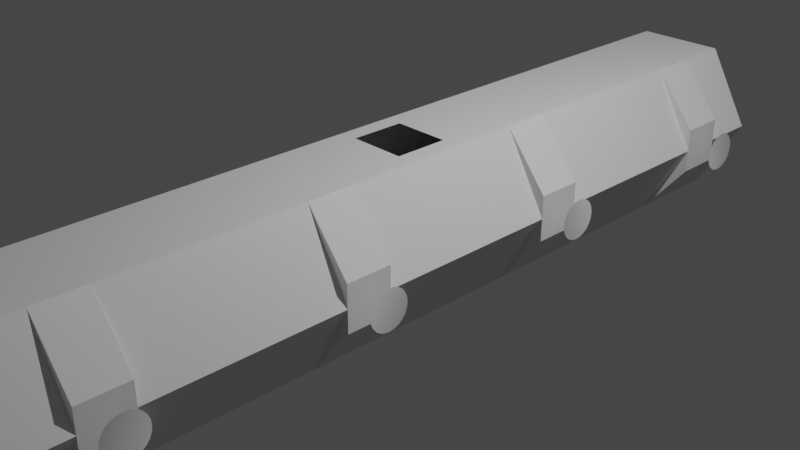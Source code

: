 # Source: KD-OrbitalHangar-IVA.blend  (saved by Blender 3.1.7; exported with 4.5.12 LTS)
import bpy
from mathutils import Matrix  # noqa: F401  (used for matrix-valued properties, if any)

bpy.ops.wm.read_factory_settings(use_empty=True)
scene = bpy.context.scene
scene.name = 'Scene'

# ---- collections
col_collection = bpy.data.collections.new('Collection'); scene.collection.children.link(col_collection)

# ---- materials (node trees are filled in below, after node groups)
mat_material_001 = bpy.data.materials.new('Material.001')
mat_material_001.use_transparent_shadow = False

# ---- material node trees
mat_material_001.use_nodes = True; mat_material_001.node_tree.nodes.clear()
_N = mat_material_001.node_tree.nodes; _L = mat_material_001.node_tree.links
n0 = _N.new('ShaderNodeBsdfPrincipled'); n0.name = 'Principled BSDF'; n0.location = (10, 300)
n0.distribution = 'GGX'
n0.subsurface_method = 'RANDOM_WALK_SKIN'
n0.inputs[3].default_value = 1.45
n0.inputs[27].default_value = (0.0, 0.0, 0.0, 1.0)
n0.inputs[28].default_value = 1.0
n1 = _N.new('ShaderNodeOutputMaterial'); n1.name = 'Material Output'; n1.location = (300, 300)
_L.new(n0.outputs[0], n1.inputs[0])
n1.is_active_output = True

# ---- world
world_world = bpy.data.worlds.new('World'); scene.world = world_world
world_world.use_nodes = True; world_world.node_tree.nodes.clear()
_N = world_world.node_tree.nodes; _L = world_world.node_tree.links
n0 = _N.new('ShaderNodeOutputWorld'); n0.name = 'World Output'; n0.location = (300, 300)
n1 = _N.new('ShaderNodeBackground'); n1.name = 'Background'; n1.location = (10, 300)
n1.inputs[0].default_value = (0.05088, 0.05088, 0.05088, 1.0)
_L.new(n1.outputs[0], n0.inputs[0])
n0.is_active_output = True
world_world.color = (0.05088, 0.05088, 0.05088)
world_world.use_sun_shadow = False
world_world.sun_shadow_jitter_overblur = 0.0

# ---- cameras
cam_camera = bpy.data.cameras.new('Camera')
cam_camera.clip_end = 100.0
cam_camera.ortho_scale = 7.314

# ---- lights
light_light = bpy.data.lights.new('Light', 'POINT')
light_light.transmission_factor = 0.0
light_light.energy = 1000.0
light_light.shadow_soft_size = 0.1
light_light.shadow_maximum_resolution = 0.006
light_light.use_absolute_resolution = True

# ---- meshes
me_model_001 = bpy.data.meshes.new('Model.001')
me_model_001.from_pydata([(1.0, -0.2546, -1.555), (1.0, -0.2546, -1.045), (-1.0, -0.2546, -1.045), (-0.5, -0.866, -1.555), (-1.0, 0.2546, -1.555), (-1.0, -1e-06, -1.045), (-0.5, 0.866, -1.045), (-1.0, 0.2546, -1.045), (1.0, 0.2546, -1.555), (1.0, 1e-06, -1.045), (0.5, -0.866, -1.045), (-1.0, -0.2546, -1.555), (-0.5, -0.866, -1.045), (1.0, 0.2546, -1.045), (0.5, 0.866, -1.045), (-0.5, 0.866, -3.645), (1.0, 0.2546, -3.645), (1.0, 0.2546, -4.155), (0.2412, -0.4177, -4.8), (0.4824, 1.641e-06, -4.8), (1.0, 1e-06, -4.155), (0.5, -0.866, -4.155), (1.0, -0.2546, -4.155), (0.2412, 0.4177, -4.8), (0.5, 0.866, -4.155), (-1.0, 0.0, -4.155), (-0.2412, 0.4177, -4.8), (-0.2412, -0.4177, -4.8), (-0.4824, -8.906e-07, -4.8), (-0.5, 0.866, -1.555), (1.0, 1e-06, -1.555), (0.5, 0.866, -3.645), (0.5, -0.866, -1.555), (1.0, -0.2546, -3.645), (0.5, -0.866, -3.645), (1.0, 1e-06, -3.645), (-0.5, -0.866, -4.155), (-0.5, -0.866, -3.645), (-1.0, -1e-06, -1.555), (-1.0, -1e-06, -3.645), (-1.0, -0.2546, -3.645), (-1.0, -0.2546, -4.155), (-1.0, 0.2546, -4.155), (-1.0, 0.2546, -3.645), (-0.5, 0.866, -4.155), (1.0, -0.2546, 1.555), (-1.0, -0.2546, 1.045), (-1.0, -1e-06, 1.045), (-1.0, 0.2546, 1.045), (1.0, 1e-06, 1.555), (1.0, 0.2546, 1.555), (0.5, -0.866, 1.555), (1.0, -0.2546, 1.045), (-0.5, 0.866, 1.555), (-1.0, 0.2546, 1.555), (-1.0, -0.2546, 1.555), (-0.5, -0.866, 1.555), (1.0, 0.2546, 1.045), (-0.2412, 0.4177, 4.8), (-0.5, 0.866, 3.645), (1.0, 0.2546, 4.155), (0.5, 0.866, 4.155), (1.0, 1e-06, 4.155), (0.2412, -0.4177, 4.8), (0.4824, 1.641e-06, 4.8), (1.0, -0.2546, 4.155), (0.2412, 0.4177, 4.8), (0.5, -0.866, 4.155), (-1.0, 0.0, 4.155), (-0.2412, -0.4177, 4.8), (-0.4824, -8.906e-07, 4.8), (0.5, 0.866, 3.645), (0.5, 0.866, 1.045), (-0.5, 0.866, 1.045), (0.5, 0.866, 1.555), (1.0, 1e-06, 3.645), (1.0, -0.2546, 3.645), (0.5, -0.866, 3.645), (1.0, 0.2546, 3.645), (-1.0, -0.2546, 4.155), (-1.0, -0.2546, 3.645), (-0.5, -0.866, 4.155), (-1.0, -1e-06, 1.555), (-0.5, -0.866, 3.645), (-1.0, 0.2546, 4.155), (-1.0, -1e-06, 3.645), (-1.0, 0.2546, 3.645), (-0.5, 0.866, 4.155), (1.0, 1e-06, 1.045), (0.5, -0.866, 1.045), (-0.5, -0.866, 1.045), (0.5, 0.866, -1.555), (-1.0, 0.0, -4.8), (-0.5, -0.866, -4.8), (0.5, -0.866, -4.8), (1.0, 1e-06, -4.8), (1.0, 1e-06, 4.8), (0.5, -0.866, 4.8), (-0.5, -0.866, 4.8), (-1.0, 0.0, 4.8), (-0.5, 0.866, -4.8), (-0.5, 0.866, 4.8), (0.5, 0.866, 4.8), (0.5, 0.866, -4.8), (0.5, -0.866, 0.1523), (0.5, -0.866, -0.1523), (-0.5, -0.866, -0.1523), (-0.5, -0.866, 0.1523), (0.3117, 0.866, -0.2982), (-0.3117, 0.866, -0.2982), (0.3117, 0.866, 0.2982), (-0.3117, 0.866, 0.2982), (-0.2223, -0.866, -0.4244), (0.2223, -0.866, -0.4244), (-0.2223, -0.866, 0.4244), (0.2223, -0.866, 0.4244)], [], [(72, 14, 9, 88), (38, 3, 37, 39), (1, 0, 32, 10), (16, 31, 24, 17), (72, 57, 50, 74), (21, 34, 33, 22), (96, 62, 67, 97), (51, 45, 52, 89), (81, 83, 80, 79), (86, 85, 59), (81, 79, 68), (68, 84, 87), (75, 77, 76), (44, 15, 43, 42), (83, 85, 80), (75, 78, 71), (82, 53, 59, 85), (90, 107, 106, 12, 5, 47), (100, 44, 25, 92), (86, 59, 87, 84), (4, 38, 29), (39, 37, 40), (8, 13, 14, 91), (41, 36, 25), (42, 25, 44), (56, 55, 82), (95, 20, 24, 103), (16, 35, 31), (74, 50, 49), (3, 11, 2, 12), (29, 38, 39, 15), (61, 60, 62), (51, 49, 45), (89, 52, 88), (6, 7, 4, 29), (73, 48, 47), (61, 62, 96, 102), (76, 77, 67, 65), (30, 32, 0), (39, 43, 15), (5, 12, 2), (54, 48, 73, 53), (1, 10, 9), (11, 3, 38), (82, 54, 53), (6, 73, 47, 5), (34, 35, 33), (72, 88, 57), (40, 37, 36, 41), (51, 77, 75, 49), (7, 6, 5), (56, 82, 85, 83), (46, 55, 56, 90), (21, 20, 95, 94), (74, 49, 75, 71), (62, 65, 67), (30, 91, 31, 35), (90, 47, 46), (92, 25, 36, 93), (22, 20, 21), (81, 68, 99, 98), (68, 87, 101, 99), (8, 91, 30), (9, 14, 13), (61, 71, 78, 60), (34, 32, 30, 35), (17, 24, 20), (10, 105, 104, 89, 88, 9), (73, 111, 110, 72, 74, 71, 102, 101, 59, 53), (104, 115, 114, 107, 90, 56, 83, 81, 98, 97, 67, 77, 51, 89), (65, 62, 60, 78, 75, 76), (49, 50, 57, 88, 52, 45), (0, 1, 9, 13, 8, 30), (17, 20, 22, 33, 35, 16), (79, 80, 85, 86, 84, 68), (47, 48, 54, 82, 55, 46), (7, 5, 2, 11, 38, 4), (42, 43, 39, 40, 41, 25), (27, 28, 92, 93), (19, 18, 94, 95), (63, 64, 96, 97), (70, 69, 98, 99), (69, 63, 97, 98), (18, 27, 93, 94), (28, 26, 100, 92), (66, 58, 101, 102), (58, 70, 99, 101), (23, 19, 95, 103), (64, 66, 102, 96), (26, 23, 103, 100), (93, 36, 37, 3, 12, 106, 112, 113, 105, 10, 32, 34, 21, 94), (15, 100, 103, 31, 91, 14, 108, 109, 6, 29), (108, 14, 72, 110), (6, 109, 111, 73)])
_uv = me_model_001.uv_layers.new(name='UVMap')
_uv.uv.foreach_set('vector', [0.8285, 0.2437, 0.4952, 0.2437, 0.4952, 0.004621, 0.9951, 0.00462, 0.4952, 0.2437, 0.4952, 0.004621, 0.9951, 0.00462, 0.9951, 0.2437, 0.1344, 0.2047, 0.005505, 0.2047, 0.005505, 0.004686, 0.1344, 0.004686, 0.1344, 0.004686, 0.1344, 0.2047, 0.005505, 0.2047, 0.005506, 0.004686, 0.1344, 0.2047, 0.1344, 0.004686, 0.005505, 0.004686, 0.005505, 0.2047, 0.005505, 0.004686, 0.1344, 0.004686, 0.1344, 0.2047, 0.005505, 0.2047, 0.3338, 0.2437, 0.4881, 0.2437, 0.4881, 0.00462, 0.3338, 0.00462, 0.005505, 0.004686, 0.005505, 0.2047, 0.1344, 0.2047, 0.1344, 0.004686, 0.1344, 0.004681, 0.005506, 0.004681, 0.005506, 0.2046, 0.1344, 0.2046, 0.4425, 0.5976, 0.473, 0.5448, 0.473, 0.784, 0.473, 0.784, 0.4425, 0.5976, 0.473, 0.5448, 0.473, 0.5448, 0.4425, 0.5976, 0.473, 0.784, 0.473, 0.5448, 0.473, 0.784, 0.4425, 0.5976, 0.1344, 0.2046, 0.005505, 0.2047, 0.005506, 0.004686, 0.1344, 0.004686, 0.473, 0.784, 0.473, 0.5448, 0.4425, 0.5976, 0.473, 0.5448, 0.4425, 0.5976, 0.473, 0.784, 0.9951, 0.004621, 0.9951, 0.2437, 0.4952, 0.2437, 0.4952, 0.004621, 0.4952, 0.00462, 0.6618, 0.00462, 0.8285, 0.004619, 0.9951, 0.004619, 0.9951, 0.2437, 0.4952, 0.2437, 0.4881, 0.2437, 0.3338, 0.2437, 0.3338, 0.004619, 0.4881, 0.004619, 0.005506, 0.004686, 0.005505, 0.2047, 0.1344, 0.2046, 0.1344, 0.004686, 0.4425, 0.5976, 0.473, 0.5448, 0.473, 0.784, 0.473, 0.5448, 0.473, 0.784, 0.4425, 0.5976, 0.005505, 0.004686, 0.1344, 0.004686, 0.1344, 0.2047, 0.005505, 0.2047, 0.4425, 0.5976, 0.473, 0.784, 0.473, 0.5448, 0.4425, 0.5976, 0.473, 0.5448, 0.473, 0.784, 0.473, 0.784, 0.4425, 0.5976, 0.473, 0.5448, 0.3338, 0.00462, 0.4881, 0.00462, 0.4881, 0.2437, 0.3338, 0.2437, 0.4425, 0.5976, 0.473, 0.5448, 0.473, 0.784, 0.473, 0.784, 0.4425, 0.5976, 0.473, 0.5448, 0.1344, 0.004686, 0.1344, 0.2047, 0.005505, 0.2047, 0.005505, 0.004686, 0.4952, 0.2437, 0.4952, 0.004621, 0.9951, 0.004621, 0.9951, 0.2437, 0.473, 0.784, 0.4425, 0.5976, 0.473, 0.5448, 0.473, 0.784, 0.473, 0.5448, 0.4425, 0.5976, 0.473, 0.784, 0.4425, 0.5976, 0.473, 0.5448, 0.005505, 0.2047, 0.005505, 0.004686, 0.1344, 0.004686, 0.1344, 0.2047, 0.473, 0.784, 0.4425, 0.5976, 0.473, 0.5448, 0.4881, 0.2437, 0.4881, 0.00462, 0.3338, 0.00462, 0.3338, 0.2437, 0.1344, 0.2047, 0.1344, 0.004686, 0.005505, 0.004686, 0.005505, 0.2047, 0.473, 0.5448, 0.473, 0.784, 0.4425, 0.5976, 0.473, 0.5448, 0.4425, 0.5976, 0.473, 0.784, 0.473, 0.5448, 0.473, 0.784, 0.4425, 0.5976, 0.1344, 0.004686, 0.005505, 0.004686, 0.005505, 0.2047, 0.1344, 0.2047, 0.4425, 0.5976, 0.473, 0.784, 0.473, 0.5448, 0.4425, 0.5976, 0.473, 0.784, 0.473, 0.5448, 0.473, 0.5448, 0.4425, 0.5976, 0.473, 0.784, 0.8285, 0.2437, 0.4952, 0.2437, 0.4952, 0.00462, 0.9951, 0.00462, 0.473, 0.784, 0.473, 0.5448, 0.4425, 0.5976, 0.473, 0.784, 0.473, 0.5448, 0.4425, 0.5976, 0.005506, 0.2046, 0.005506, 0.004681, 0.1344, 0.004681, 0.1344, 0.2046, 0.4952, 0.00462, 0.9951, 0.004619, 0.9951, 0.2437, 0.4952, 0.2437, 0.4425, 0.5976, 0.473, 0.784, 0.473, 0.5448, 0.9951, 0.004621, 0.9951, 0.2437, 0.4952, 0.2437, 0.4952, 0.00462, 0.005505, 0.2047, 0.1344, 0.2047, 0.1344, 0.004686, 0.005505, 0.004686, 0.4881, 0.00462, 0.4881, 0.2437, 0.3338, 0.2437, 0.3338, 0.00462, 0.4952, 0.2437, 0.4952, 0.00462, 0.9951, 0.00462, 0.9951, 0.2437, 0.473, 0.5448, 0.4425, 0.5976, 0.473, 0.784, 0.9951, 0.00462, 0.9951, 0.2437, 0.4952, 0.2437, 0.4952, 0.00462, 0.473, 0.784, 0.473, 0.5448, 0.4425, 0.5976, 0.4881, 0.2437, 0.3338, 0.2437, 0.3338, 0.004619, 0.4881, 0.004619, 0.4425, 0.5976, 0.473, 0.5448, 0.473, 0.784, 0.3338, 0.004619, 0.3338, 0.2437, 0.4881, 0.2437, 0.4881, 0.004619, 0.3338, 0.004619, 0.3338, 0.2437, 0.4881, 0.2437, 0.4881, 0.004619, 0.4425, 0.5976, 0.473, 0.784, 0.473, 0.5448, 0.473, 0.5448, 0.473, 0.784, 0.4425, 0.5976, 0.005505, 0.2047, 0.1344, 0.2047, 0.1344, 0.004686, 0.005506, 0.004686, 0.4952, 0.004619, 0.9951, 0.00462, 0.9951, 0.2437, 0.4952, 0.2437, 0.4425, 0.5976, 0.473, 0.784, 0.473, 0.5448, 0.4952, 0.00462, 0.6618, 0.00462, 0.8285, 0.00462, 0.9951, 0.00462, 0.9951, 0.2437, 0.4952, 0.2437, 0.9016, 0.488, 0.9124, 0.4082, 0.9231, 0.3285, 0.9662, 0.2488, 0.9694, 0.2489, 0.719, 0.2489, 0.9951, 0.2489, 0.9951, 0.488, 0.4968, 0.488, 0.8444, 0.488, 0.7082, 0.004642, 0.5839, 0.004649, 0.4597, 0.004656, 0.3354, 0.004664, 0.005505, 0.004686, 0.9951, 0.004621, 0.005506, 0.004681, 0.3338, 0.004619, 0.4881, 0.004619, 0.3338, 0.00462, 0.005505, 0.004686, 0.9951, 0.004619, 0.005505, 0.004686, 0.9951, 0.00462, 0.005505, 0.2047, 0.473, 0.5448, 0.005506, 0.004686, 0.4425, 0.5976, 0.473, 0.5448, 0.1344, 0.2047, 0.473, 0.5448, 0.005505, 0.004686, 0.4425, 0.5976, 0.473, 0.5448, 0.1344, 0.2047, 0.4425, 0.5976, 0.4425, 0.5976, 0.4425, 0.5976, 0.473, 0.5448, 0.1344, 0.004686, 0.4425, 0.5976, 0.473, 0.5448, 0.005506, 0.004686, 0.473, 0.5448, 0.005505, 0.2047, 0.4425, 0.5976, 0.473, 0.5448, 0.1344, 0.004686, 0.4425, 0.5976, 0.4425, 0.5976, 0.473, 0.5448, 0.005506, 0.004686, 0.4425, 0.5976, 0.473, 0.5448, 0.473, 0.5448, 0.005505, 0.004686, 0.4425, 0.5976, 0.473, 0.5448, 0.1344, 0.2047, 0.4425, 0.5976, 0.005505, 0.004686, 0.473, 0.5448, 0.005505, 0.2047, 0.4425, 0.5976, 0.473, 0.5448, 0.1344, 0.004686, 0.4425, 0.5976, 0.4425, 0.5976, 0.473, 0.5448, 0.005506, 0.2046, 0.4425, 0.5976, 0.473, 0.5448, 0.4771, 0.03582, 0.5047, 0.06693, 0.4881, 0.004619, 0.4881, 0.004619, 0.4885, 0.06752, 0.4303, 0.0359, 0.3338, 0.00462, 0.3338, 0.00462, 0.4116, 0.0495, 0.4014, 0.08417, 0.3338, 0.00462, 0.3338, 0.00462, 0.5518, 0.1122, 0.4759, 0.05314, 0.4881, 0.004619, 0.4881, 0.004619, 0.4759, 0.05314, 0.4116, 0.0495, 0.3338, 0.00462, 0.4881, 0.004619, 0.4303, 0.0359, 0.4771, 0.03582, 0.4881, 0.004619, 0.3338, 0.00462, 0.5047, 0.06693, 0.563, 0.1518, 0.4881, 0.2437, 0.4881, 0.004619, 0.4774, 0.1965, 0.6546, 0.2546, 0.9951, 0.488, 0.3338, 0.2437, 0.6546, 0.2546, 0.5518, 0.1122, 0.4881, 0.004619, 0.9951, 0.488, 0.6635, 0.153, 0.4885, 0.06752, 0.3338, 0.00462, 0.9951, 0.2489, 0.4014, 0.08417, 0.4774, 0.1965, 0.3338, 0.2437, 0.3338, 0.00462, 0.563, 0.1518, 0.6635, 0.153, 0.9951, 0.2489, 0.4881, 0.2437, 0.4881, 0.004619, 0.1344, 0.004681, 0.9951, 0.00462, 0.1344, 0.004686, 0.9951, 0.004619, 0.6652, 0.004641, 0.5839, 0.004649, 0.5026, 0.004656, 0.4213, 0.004664, 0.1344, 0.004686, 0.9951, 0.00462, 0.1344, 0.004686, 0.4881, 0.00462, 0.3338, 0.00462, 0.719, 0.488, 0.9951, 0.488, 0.9951, 0.2489, 0.4969, 0.2489, 0.8444, 0.2488, 0.9016, 0.2488, 0.9124, 0.3285, 0.9231, 0.4082, 0.9662, 0.488, 0.9694, 0.488, 0.9124, 0.3285, 0.9016, 0.2488, 0.9339, 0.2488, 0.9231, 0.3285, 0.9339, 0.488, 0.9231, 0.4082, 0.9124, 0.4082, 0.9016, 0.488])
me_model_001.use_remesh_fix_poles = True
me_model_001.use_remesh_preserve_attributes = False
me_model_001.update()
me_model_001.normals_split_custom_set([tuple(v) for v in zip(*[iter([-0.866, -0.5, 0.0, -0.866, -0.5, 0.0, -0.866, -0.5, 0.0, -0.866, -0.5, 0.0, 0.866, 0.5, 8.196e-07, 0.866, 0.5, 8.196e-07, 0.866, 0.5, 8.196e-07, 0.866, 0.5, 8.196e-07, -0.7741, 0.633, 0.0, -0.7741, 0.633, 0.0, -0.7741, 0.633, 0.0, -0.7741, 0.633, 0.0, -0.7741, -0.633, 0.0, -0.7741, -0.633, 0.0, -0.7741, -0.633, 0.0, -0.7741, -0.633, 0.0, -0.7741, -0.633, 7.411e-07, -0.7741, -0.633, 7.411e-07, -0.7741, -0.633, 7.411e-07, -0.7741, -0.633, 7.411e-07, -0.7741, 0.633, -7.411e-07, -0.7741, 0.633, -7.411e-07, -0.7741, 0.633, -7.411e-07, -0.7741, 0.633, -7.411e-07, -0.866, 0.5, -1.302e-05, -0.866, 0.5, -1.302e-05, -0.866, 0.5, -1.302e-05, -0.866, 0.5, -1.302e-05, -0.7741, 0.633, 0.0, -0.7741, 0.633, 0.0, -0.7741, 0.633, 0.0, -0.7741, 0.633, 0.0, 0.7741, 0.633, -7.411e-07, 0.7741, 0.633, -7.411e-07, 0.7741, 0.633, -7.411e-07, 0.7741, 0.633, -7.411e-07, 3.746e-06, -3.746e-06, 1.0, 3.746e-06, -3.746e-06, 1.0, 3.746e-06, -3.746e-06, 1.0, 0.0, -6.074e-11, -1.0, 0.0, -6.074e-11, -1.0, 0.0, -6.074e-11, -1.0, 7.493e-06, 8.932e-11, -1.0, 7.493e-06, 8.932e-11, -1.0, 7.493e-06, 8.932e-11, -1.0, 0.0, 4.287e-11, 1.0, 0.0, 4.287e-11, 1.0, 0.0, 4.287e-11, 1.0, 0.7741, -0.633, 1.556e-05, 0.7741, -0.633, 1.556e-05, 0.7741, -0.633, 1.556e-05, 0.7741, -0.633, 1.556e-05, 1.218e-05, 3.746e-06, 1.0, 1.218e-05, 3.746e-06, 1.0, 1.218e-05, 3.746e-06, 1.0, -7.493e-06, -7.503e-11, 1.0, -7.493e-06, -7.503e-11, 1.0, -7.493e-06, -7.503e-11, 1.0, 0.866, -0.5, -8.267e-07, 0.866, -0.5, -8.267e-07, 0.866, -0.5, -8.267e-07, 0.866, -0.5, -8.267e-07, 0.866, 0.5, 0.0, 0.866, 0.5, 0.0, 0.866, 0.5, 0.0, 0.866, 0.5, 0.0, 0.866, 0.5, 0.0, 0.866, 0.5, 0.0, 0.866, -0.5, 6.464e-07, 0.866, -0.5, 6.464e-07, 0.866, -0.5, 6.464e-07, 0.866, -0.5, 6.464e-07, 0.7741, -0.633, -1.556e-05, 0.7741, -0.633, -1.556e-05, 0.7741, -0.633, -1.556e-05, 0.7741, -0.633, -1.556e-05, 3.746e-06, 1.608e-11, 1.0, 3.746e-06, 1.608e-11, 1.0, 3.746e-06, 1.608e-11, 1.0, 1.124e-05, 3.746e-06, -1.0, 1.124e-05, 3.746e-06, -1.0, 1.124e-05, 3.746e-06, -1.0, -0.7741, -0.633, -7.741e-07, -0.7741, -0.633, -7.741e-07, -0.7741, -0.633, -7.741e-07, -0.7741, -0.633, -7.741e-07, 0.0, -6.074e-11, 1.0, 0.0, -6.074e-11, 1.0, 0.0, -6.074e-11, 1.0, 7.493e-06, 8.932e-11, 1.0, 7.493e-06, 8.932e-11, 1.0, 7.493e-06, 8.932e-11, 1.0, 2.341e-06, -7.146e-12, -1.0, 2.341e-06, -7.146e-12, -1.0, 2.341e-06, -7.146e-12, -1.0, -0.866, -0.5, -6.9e-07, -0.866, -0.5, -6.9e-07, -0.866, -0.5, -6.9e-07, -0.866, -0.5, -6.9e-07, -7.493e-06, -7.503e-11, -1.0, -7.493e-06, -7.503e-11, -1.0, -7.493e-06, -7.503e-11, -1.0, -6.556e-06, -3.746e-06, -1.0, -6.556e-06, -3.746e-06, -1.0, -6.556e-06, -3.746e-06, -1.0, 0.7741, 0.633, 0.0, 0.7741, 0.633, 0.0, 0.7741, 0.633, 0.0, 0.7741, 0.633, 0.0, 0.866, -0.5, 8.267e-07, 0.866, -0.5, 8.267e-07, 0.866, -0.5, 8.267e-07, 0.866, -0.5, 8.267e-07, -1.499e-05, -7.493e-06, -1.0, -1.499e-05, -7.493e-06, -1.0, -1.499e-05, -7.493e-06, -1.0, -9.834e-06, 3.746e-06, -1.0, -9.834e-06, 3.746e-06, -1.0, -9.834e-06, 3.746e-06, -1.0, -3.746e-06, 1.608e-11, 1.0, -3.746e-06, 1.608e-11, 1.0, -3.746e-06, 1.608e-11, 1.0, 0.7741, -0.633, 7.411e-07, 0.7741, -0.633, 7.411e-07, 0.7741, -0.633, 7.411e-07, 0.7741, -0.633, 7.411e-07, 9.366e-06, -3.746e-06, 1.0, 9.366e-06, -3.746e-06, 1.0, 9.366e-06, -3.746e-06, 1.0, -0.866, -0.5, 6.926e-07, -0.866, -0.5, 6.926e-07, -0.866, -0.5, 6.926e-07, -0.866, -0.5, 6.926e-07, -0.7741, 0.633, 7.411e-07, -0.7741, 0.633, 7.411e-07, -0.7741, 0.633, 7.411e-07, -0.7741, 0.633, 7.411e-07, -9.366e-06, 3.746e-06, 1.0, -9.366e-06, 3.746e-06, 1.0, -9.366e-06, 3.746e-06, 1.0, 3.746e-06, -3.746e-06, -1.0, 3.746e-06, -3.746e-06, -1.0, 3.746e-06, -3.746e-06, -1.0, 9.366e-06, 3.746e-06, -1.0, 9.366e-06, 3.746e-06, -1.0, 9.366e-06, 3.746e-06, -1.0, 0.7741, -0.633, -7.741e-07, 0.7741, -0.633, -7.741e-07, 0.7741, -0.633, -7.741e-07, 0.7741, -0.633, -7.741e-07, -3.746e-06, 1.608e-11, -1.0, -3.746e-06, 1.608e-11, -1.0, -3.746e-06, 1.608e-11, -1.0, 1.873e-06, -7.146e-12, 1.0, 1.873e-06, -7.146e-12, 1.0, 1.873e-06, -7.146e-12, 1.0, 2.81e-06, 1.608e-11, -1.0, 2.81e-06, 1.608e-11, -1.0, 2.81e-06, 1.608e-11, -1.0, 0.866, -0.5, 0.0, 0.866, -0.5, 0.0, 0.866, -0.5, 0.0, 0.866, -0.5, 0.0, 9.366e-07, 4.287e-11, -1.0, 9.366e-07, 4.287e-11, -1.0, 9.366e-07, 4.287e-11, -1.0, -4.215e-06, -1.429e-11, 1.0, -4.215e-06, -1.429e-11, 1.0, -4.215e-06, -1.429e-11, 1.0, 0.7741, 0.633, 7.411e-07, 0.7741, 0.633, 7.411e-07, 0.7741, 0.633, 7.411e-07, 0.7741, 0.633, 7.411e-07, -0.866, 0.5, 8.267e-07, -0.866, 0.5, 8.267e-07, -0.866, 0.5, 8.267e-07, -0.866, 0.5, 8.267e-07, 9.366e-06, -3.746e-06, -1.0, 9.366e-06, -3.746e-06, -1.0, 9.366e-06, -3.746e-06, -1.0, 0.866, 0.5, -8.196e-07, 0.866, 0.5, -8.196e-07, 0.866, 0.5, -8.196e-07, 0.866, 0.5, -8.196e-07, 0.7741, 0.633, 0.0, 0.7741, 0.633, 0.0, 0.7741, 0.633, 0.0, 0.7741, 0.633, 0.0, -0.866, 0.5, 1.302e-05, -0.866, 0.5, 1.302e-05, -0.866, 0.5, 1.302e-05, -0.866, 0.5, 1.302e-05, -0.866, -0.5, -2.281e-06, -0.866, -0.5, -2.281e-06, -0.866, -0.5, -2.281e-06, -0.866, -0.5, -2.281e-06, -1.873e-05, 7.493e-06, -1.0, -1.873e-05, 7.493e-06, -1.0, -1.873e-05, 7.493e-06, -1.0, -0.866, -0.5, 2.281e-06, -0.866, -0.5, 2.281e-06, -0.866, -0.5, 2.281e-06, -0.866, -0.5, 2.281e-06, 9.366e-06, 3.746e-06, 1.0, 9.366e-06, 3.746e-06, 1.0, 9.366e-06, 3.746e-06, 1.0, 0.866, 0.5, 6.696e-06, 0.866, 0.5, 6.696e-06, 0.866, 0.5, 6.696e-06, 0.866, 0.5, 6.696e-06, -1.873e-05, 7.493e-06, 1.0, -1.873e-05, 7.493e-06, 1.0, -1.873e-05, 7.493e-06, 1.0, 0.866, 0.5, -6.695e-06, 0.866, 0.5, -6.695e-06, 0.866, 0.5, -6.695e-06, 0.866, 0.5, -6.695e-06, 0.866, -0.5, -6.464e-07, 0.866, -0.5, -6.464e-07, 0.866, -0.5, -6.464e-07, 0.866, -0.5, -6.464e-07, -5.62e-06, -3.746e-06, 1.0, -5.62e-06, -3.746e-06, 1.0, -5.62e-06, -3.746e-06, 1.0, -4.683e-06, -1.429e-11, -1.0, -4.683e-06, -1.429e-11, -1.0, -4.683e-06, -1.429e-11, -1.0, -0.7741, -0.633, 0.0, -0.7741, -0.633, 0.0, -0.7741, -0.633, 0.0, -0.7741, -0.633, 0.0, -0.866, 0.5, -8.267e-07, -0.866, 0.5, -8.267e-07, -0.866, 0.5, -8.267e-07, -0.866, 0.5, -8.267e-07, -1.499e-05, -7.493e-06, 1.0, -1.499e-05, -7.493e-06, 1.0, -1.499e-05, -7.493e-06, 1.0, -0.866, 0.5, 0.0, -0.866, 0.5, 0.0, -0.866, 0.5, 0.0, -0.866, 0.5, 0.0, -0.866, 0.5, 0.0, -0.866, 0.5, 0.0, -8.819e-06, -1.0, -5.859e-06, -8.819e-06, -1.0, -5.859e-06, -8.819e-06, -1.0, -5.859e-06, -8.819e-06, -1.0, -5.859e-06, -8.819e-06, -1.0, -5.859e-06, -8.819e-06, -1.0, -5.859e-06, -8.819e-06, -1.0, -5.859e-06, -8.819e-06, -1.0, -5.859e-06, -8.819e-06, -1.0, -5.859e-06, -8.819e-06, -1.0, -5.859e-06, -9.445e-07, 1.0, -5.725e-06, -9.445e-07, 1.0, -5.725e-06, -9.445e-07, 1.0, -5.725e-06, -9.445e-07, 1.0, -5.725e-06, -9.445e-07, 1.0, -5.725e-06, -9.445e-07, 1.0, -5.725e-06, -9.445e-07, 1.0, -5.725e-06, -9.445e-07, 1.0, -5.725e-06, -9.445e-07, 1.0, -5.725e-06, -9.445e-07, 1.0, -5.725e-06, -9.445e-07, 1.0, -5.725e-06, -9.445e-07, 1.0, -5.725e-06, -9.445e-07, 1.0, -5.725e-06, -9.445e-07, 1.0, -5.725e-06, -1.0, 0.0, 1.054e-06, -1.0, 0.0, 1.054e-06, -1.0, 0.0, 1.054e-06, -1.0, 0.0, 1.054e-06, -1.0, 0.0, 1.054e-06, -1.0, 0.0, 1.054e-06, -1.0, 0.0, 5.483e-14, -1.0, 0.0, 5.483e-14, -1.0, 0.0, 5.483e-14, -1.0, 0.0, 5.483e-14, -1.0, 0.0, 5.483e-14, -1.0, 0.0, 5.483e-14, -1.0, 1.754e-12, 0.0, -1.0, 1.754e-12, 0.0, -1.0, 1.754e-12, 0.0, -1.0, 1.754e-12, 0.0, -1.0, 1.754e-12, 0.0, -1.0, 1.754e-12, 0.0, -1.0, 0.0, -1.054e-06, -1.0, 0.0, -1.054e-06, -1.0, 0.0, -1.054e-06, -1.0, 0.0, -1.054e-06, -1.0, 0.0, -1.054e-06, -1.0, 0.0, -1.054e-06, 1.0, 0.0, -9.951e-07, 1.0, 0.0, -9.951e-07, 1.0, 0.0, -9.951e-07, 1.0, 0.0, -9.951e-07, 1.0, 0.0, -9.951e-07, 1.0, 0.0, -9.951e-07, 1.0, 0.0, 0.0, 1.0, 0.0, 0.0, 1.0, 0.0, 0.0, 1.0, 0.0, 0.0, 1.0, 0.0, 0.0, 1.0, 0.0, 0.0, 1.0, 0.0, 0.0, 1.0, 0.0, 0.0, 1.0, 0.0, 0.0, 1.0, 0.0, 0.0, 1.0, 0.0, 0.0, 1.0, 0.0, 0.0, 1.0, 0.0, 9.951e-07, 1.0, 0.0, 9.951e-07, 1.0, 0.0, 9.951e-07, 1.0, 0.0, 9.951e-07, 1.0, 0.0, 9.951e-07, 1.0, 0.0, 9.951e-07, -1.435e-06, 5.824e-07, 1.0, -1.435e-06, 5.824e-07, 1.0, -1.435e-06, 5.824e-07, 1.0, -1.435e-06, 5.824e-07, 1.0, 0.0, 5.319e-07, 1.0, 0.0, 5.319e-07, 1.0, 0.0, 5.319e-07, 1.0, 0.0, 5.319e-07, 1.0, -1.435e-06, 5.319e-07, -1.0, -1.435e-06, 5.319e-07, -1.0, -1.435e-06, 5.319e-07, -1.0, -1.435e-06, 5.319e-07, -1.0, -1.435e-06, 5.824e-07, -1.0, -1.435e-06, 5.824e-07, -1.0, -1.435e-06, 5.824e-07, -1.0, -1.435e-06, 5.824e-07, -1.0, -1.435e-06, 1.369e-12, -1.0, -1.435e-06, 1.369e-12, -1.0, -1.435e-06, 1.369e-12, -1.0, -1.435e-06, 1.369e-12, -1.0, -1.435e-06, 1.369e-12, 1.0, -1.435e-06, 1.369e-12, 1.0, -1.435e-06, 1.369e-12, 1.0, -1.435e-06, 1.369e-12, 1.0, -1.435e-06, -5.824e-07, 1.0, -1.435e-06, -5.824e-07, 1.0, -1.435e-06, -5.824e-07, 1.0, -1.435e-06, -5.824e-07, 1.0, -2.153e-06, -8.554e-14, -1.0, -2.153e-06, -8.554e-14, -1.0, -2.153e-06, -8.554e-14, -1.0, -2.153e-06, -8.554e-14, -1.0, -1.435e-06, -5.824e-07, -1.0, -1.435e-06, -5.824e-07, -1.0, -1.435e-06, -5.824e-07, -1.0, -1.435e-06, -5.824e-07, -1.0, 0.0, -5.319e-07, 1.0, 0.0, -5.319e-07, 1.0, 0.0, -5.319e-07, 1.0, 0.0, -5.319e-07, 1.0, 0.0, -5.319e-07, -1.0, 0.0, -5.319e-07, -1.0, 0.0, -5.319e-07, -1.0, 0.0, -5.319e-07, -1.0, -1.435e-06, -8.554e-14, 1.0, -1.435e-06, -8.554e-14, 1.0, -1.435e-06, -8.554e-14, 1.0, -1.435e-06, -8.554e-14, 1.0, -9.445e-07, 1.0, 5.715e-06, -9.445e-07, 1.0, 5.715e-06, -9.445e-07, 1.0, 5.715e-06, -9.445e-07, 1.0, 5.715e-06, -9.445e-07, 1.0, 5.715e-06, -9.445e-07, 1.0, 5.715e-06, -9.445e-07, 1.0, 5.715e-06, -9.445e-07, 1.0, 5.715e-06, -9.445e-07, 1.0, 5.715e-06, -9.445e-07, 1.0, 5.715e-06, -9.445e-07, 1.0, 5.715e-06, -9.445e-07, 1.0, 5.715e-06, -9.445e-07, 1.0, 5.715e-06, -9.445e-07, 1.0, 5.715e-06, -8.819e-06, -1.0, 5.86e-06, -8.819e-06, -1.0, 5.86e-06, -8.819e-06, -1.0, 5.86e-06, -8.819e-06, -1.0, 5.86e-06, -8.819e-06, -1.0, 5.86e-06, -8.819e-06, -1.0, 5.86e-06, -8.819e-06, -1.0, 5.86e-06, -8.819e-06, -1.0, 5.86e-06, -8.819e-06, -1.0, 5.86e-06, -8.819e-06, -1.0, 5.86e-06, 1.899e-06, -1.0, 0.0, 1.899e-06, -1.0, 0.0, 1.899e-06, -1.0, 0.0, 1.899e-06, -1.0, 0.0, 1.899e-06, -1.0, 0.0, 1.899e-06, -1.0, 0.0, 1.899e-06, -1.0, 0.0, 1.899e-06, -1.0, 0.0])] * 3)])
me_model_002 = bpy.data.meshes.new('Model.002')
me_model_002.from_pydata([(1.255, -0.05694, -4.113), (1.255, -0.11, -4.091), (1.255, -0.1556, -4.056), (1.255, -0.1905, -4.01), (1.255, -0.2125, -3.957), (1.255, -0.22, -3.9), (1.255, -0.2125, -3.843), (1.255, -0.1905, -3.79), (1.255, -0.1556, -3.744), (1.255, -0.11, -3.709), (1.255, -0.05694, -3.687), (1.255, -3e-06, -3.68), (1.255, 0.05694, -3.687), (1.255, 0.11, -3.709), (1.255, 0.1556, -3.744), (1.255, 0.1905, -3.79), (1.255, 0.2125, -3.843), (1.255, 0.22, -3.9), (1.255, 0.2125, -3.957), (1.255, 0.1905, -4.01), (1.255, 0.1556, -4.056), (1.255, 0.11, -4.091), (1.255, 0.05694, -4.113), (1.255, -3e-06, -4.12), (-1.255, -0.22, -1.3), (-1.255, -0.2125, -1.243), (-1.255, -0.2125, -1.357), (-1.255, -0.1905, -1.41), (-1.255, -0.1556, -1.456), (-1.255, -0.11, -1.491), (-1.255, -0.05694, -1.513), (-1.255, -3e-06, -1.52), (-1.255, -0.1905, -1.19), (-1.255, -0.1556, -1.144), (-1.255, -0.11, -1.109), (-1.255, -0.05694, -1.087), (-1.255, -3e-06, -1.08), (-1.255, 0.05694, -1.087), (-1.255, 0.11, -1.109), (-1.255, 0.1556, -1.144), (-1.255, 0.1905, -1.19), (-1.255, 0.2125, -1.243), (-1.255, 0.22, -1.3), (-1.255, 0.2125, -1.357), (-1.255, 0.1905, -1.41), (-1.255, 0.1556, -1.456), (-1.255, 0.11, -1.491), (-1.255, 0.05694, -1.513), (-1.255, 0.1556, -4.056), (-1.255, 0.11, -4.091), (-1.255, 0.1905, -4.01), (-1.255, 0.2125, -3.957), (-1.255, 0.22, -3.9), (-1.255, 0.2125, -3.843), (-1.255, 0.1905, -3.79), (-1.255, 0.1556, -3.744), (-1.255, 0.11, -3.709), (-1.255, 0.05694, -3.687), (-1.255, -3e-06, -3.68), (-1.255, -0.05694, -3.687), (-1.255, -0.11, -3.709), (-1.255, -0.1556, -3.744), (-1.255, -0.1905, -3.79), (-1.255, -0.2125, -3.843), (-1.255, -0.22, -3.9), (-1.255, -0.2125, -3.957), (-1.255, -0.1905, -4.01), (-1.255, -0.1556, -4.056), (-1.255, -0.11, -4.091), (-1.255, -0.05694, -4.113), (-1.255, -3e-06, -4.12), (-1.255, 0.05694, -4.113), (1.255, 0.1556, -1.144), (1.255, 0.1905, -1.19), (1.255, 0.2125, -1.243), (1.255, 0.22, -1.3), (1.255, 0.2125, -1.357), (1.255, 0.1905, -1.41), (1.255, 0.1556, -1.456), (1.255, 0.11, -1.491), (1.255, 0.05694, -1.513), (1.255, -0.1556, -1.144), (1.255, -0.11, -1.109), (1.255, -0.05694, -1.087), (1.255, -0.1905, -1.19), (1.255, -0.2125, -1.243), (1.255, -0.22, -1.3), (1.255, -3e-06, -1.08), (1.255, 0.05694, -1.087), (1.255, 0.11, -1.109), (1.255, -0.2125, -1.357), (1.255, -0.1905, -1.41), (1.255, -0.1556, -1.456), (1.255, -0.11, -1.491), (1.255, -0.05694, -1.513), (1.255, -3e-06, -1.52), (1.255, -0.05694, 4.113), (1.255, -0.11, 4.091), (1.255, -3e-06, 4.12), (1.255, -0.1556, 4.056), (1.255, -0.1905, 4.01), (1.255, -0.2125, 3.957), (1.255, -0.22, 3.9), (1.255, -0.2125, 3.843), (1.255, -0.1905, 3.79), (1.255, -0.1556, 3.744), (1.255, -0.11, 3.709), (1.255, -0.05694, 3.687), (1.255, -3e-06, 3.68), (1.255, 0.05694, 3.687), (1.255, 0.11, 3.709), (1.255, 0.1556, 3.744), (1.255, 0.1905, 3.79), (1.255, 0.2125, 3.843), (1.255, 0.22, 3.9), (1.255, 0.2125, 3.957), (1.255, 0.1905, 4.01), (1.255, 0.1556, 4.056), (1.255, 0.11, 4.091), (1.255, 0.05694, 4.113), (-1.255, -0.22, 1.3), (-1.255, -0.2125, 1.243), (-1.255, -0.2125, 1.357), (-1.255, -0.1905, 1.41), (-1.255, -0.1556, 1.456), (-1.255, -0.11, 1.491), (-1.255, -0.05694, 1.513), (-1.255, -3e-06, 1.52), (-1.255, -0.1905, 1.19), (-1.255, -0.1556, 1.144), (-1.255, -0.11, 1.109), (-1.255, -0.05694, 1.087), (-1.255, -3e-06, 1.08), (-1.255, 0.05694, 1.087), (-1.255, 0.11, 1.109), (-1.255, 0.1556, 1.144), (-1.255, 0.1905, 1.19), (-1.255, 0.2125, 1.243), (-1.255, 0.22, 1.3), (-1.255, 0.2125, 1.357), (-1.255, 0.1905, 1.41), (-1.255, 0.1556, 1.456), (-1.255, 0.11, 1.491), (-1.255, 0.05694, 1.513), (-1.255, 0.1556, 4.056), (-1.255, 0.11, 4.091), (-1.255, 0.1905, 4.01), (-1.255, 0.2125, 3.957), (-1.255, 0.22, 3.9), (-1.255, 0.2125, 3.843), (-1.255, 0.1905, 3.79), (-1.255, 0.1556, 3.744), (-1.255, 0.11, 3.709), (-1.255, 0.05694, 3.687), (-1.255, -3e-06, 3.68), (-1.255, -0.05694, 3.687), (-1.255, -0.11, 3.709), (-1.255, -0.1556, 3.744), (-1.255, -0.1905, 3.79), (-1.255, -0.2125, 3.843), (-1.255, -0.22, 3.9), (-1.255, -0.2125, 3.957), (-1.255, -0.1905, 4.01), (-1.255, -0.1556, 4.056), (-1.255, -0.11, 4.091), (-1.255, -0.05694, 4.113), (-1.255, -3e-06, 4.12), (-1.255, 0.05694, 4.113), (1.255, 0.1556, 1.144), (1.255, 0.1905, 1.19), (1.255, 0.2125, 1.243), (1.255, 0.22, 1.3), (1.255, 0.2125, 1.357), (1.255, 0.1905, 1.41), (1.255, 0.1556, 1.456), (1.255, 0.11, 1.491), (1.255, 0.05694, 1.513), (1.255, -0.1556, 1.144), (1.255, -0.11, 1.109), (1.255, -0.05694, 1.087), (1.255, -0.1905, 1.19), (1.255, -0.2125, 1.243), (1.255, -0.22, 1.3), (1.255, -3e-06, 1.08), (1.255, 0.05694, 1.087), (1.255, 0.11, 1.109), (1.255, -0.2125, 1.357), (1.255, -0.1905, 1.41), (1.255, -0.1556, 1.456), (1.255, -0.11, 1.491), (1.255, -0.05694, 1.513), (1.255, -3e-06, 1.52)], [], [(51, 52, 53, 54, 55, 56, 57, 58, 59, 60, 61, 62, 63, 64, 65, 66, 67, 68, 69, 70, 71, 49, 48, 50), (134, 135, 136, 137, 138, 139, 140, 141, 142, 143, 127, 126, 125, 124, 123, 122, 120, 121, 128, 129, 130, 131, 132, 133), (24, 26, 27, 28, 29, 30, 31, 47, 46, 45, 44, 43, 42, 41, 40, 39, 38, 37, 36, 35, 34, 33, 32, 25), (73, 74, 75, 76, 77, 78, 79, 80, 95, 94, 93, 92, 91, 90, 86, 85, 84, 81, 82, 83, 87, 88, 89, 72), (170, 169, 168, 185, 184, 183, 179, 178, 177, 180, 181, 182, 186, 187, 188, 189, 190, 191, 176, 175, 174, 173, 172, 171), (167, 166, 165, 164, 163, 162, 161, 160, 159, 158, 157, 156, 155, 154, 153, 152, 151, 150, 149, 148, 147, 146, 144, 145), (2, 3, 4, 5, 6, 7, 8, 9, 10, 11, 12, 13, 14, 15, 16, 17, 18, 19, 20, 21, 22, 23, 0, 1), (110, 109, 108, 107, 106, 105, 104, 103, 102, 101, 100, 99, 97, 96, 98, 119, 118, 117, 116, 115, 114, 113, 112, 111)])
_uv = me_model_002.uv_layers.new(name='UVMap')
_uv.uv.foreach_set('vector', [0.1938, 0.8473, 0.1839, 0.8473, 0.1739, 0.8473, 0.1639, 0.8473, 0.154, 0.8473, 0.144, 0.8473, 0.134, 0.8473, 0.1241, 0.8473, 0.1141, 0.8473, 0.1041, 0.8473, 0.09416, 0.8473, 0.08419, 0.8473, 0.07423, 0.8473, 0.06426, 0.8473, 0.05429, 0.8473, 0.04433, 0.8473, 0.03436, 0.8473, 0.0244, 0.8473, 0.01443, 0.8473, 0.2436, 0.8473, 0.2337, 0.8473, 0.2237, 0.8473, 0.2137, 0.8473, 0.2038, 0.8473, 0.144, 0.8473, 0.154, 0.8473, 0.1639, 0.8473, 0.1739, 0.8473, 0.1839, 0.8473, 0.1938, 0.8473, 0.2038, 0.8473, 0.2137, 0.8473, 0.2237, 0.8473, 0.2337, 0.8473, 0.2436, 0.8473, 0.01443, 0.8473, 0.0244, 0.8473, 0.03436, 0.8473, 0.04433, 0.8473, 0.05429, 0.8473, 0.06426, 0.8473, 0.07423, 0.8473, 0.08419, 0.8473, 0.09416, 0.8473, 0.1041, 0.8473, 0.1141, 0.8473, 0.1241, 0.8473, 0.134, 0.8473, 0.06426, 0.8473, 0.05429, 0.8473, 0.04433, 0.8473, 0.03436, 0.8473, 0.0244, 0.8473, 0.01443, 0.8473, 0.004463, 0.8473, 0.2337, 0.8473, 0.2237, 0.8473, 0.2137, 0.8473, 0.2038, 0.8473, 0.1938, 0.8473, 0.1839, 0.8473, 0.1739, 0.8473, 0.1639, 0.8473, 0.154, 0.8473, 0.144, 0.8473, 0.134, 0.8473, 0.1241, 0.8473, 0.1141, 0.8473, 0.1041, 0.8473, 0.09416, 0.8473, 0.08419, 0.8473, 0.07423, 0.8473, 0.1639, 0.8473, 0.1739, 0.8473, 0.1839, 0.8473, 0.1938, 0.8473, 0.2038, 0.8473, 0.2137, 0.8473, 0.2237, 0.8473, 0.2337, 0.8473, 0.2436, 0.8473, 0.01443, 0.8473, 0.0244, 0.8473, 0.03436, 0.8473, 0.04433, 0.8473, 0.05429, 0.8473, 0.06426, 0.8473, 0.07423, 0.8473, 0.08419, 0.8473, 0.09416, 0.8473, 0.1041, 0.8473, 0.1141, 0.8473, 0.1241, 0.8473, 0.134, 0.8473, 0.144, 0.8473, 0.154, 0.8473, 0.1739, 0.8473, 0.1639, 0.8473, 0.154, 0.8473, 0.144, 0.8473, 0.134, 0.8473, 0.1241, 0.8473, 0.1141, 0.8473, 0.1041, 0.8473, 0.09416, 0.8473, 0.08419, 0.8473, 0.07423, 0.8473, 0.06426, 0.8473, 0.05429, 0.8473, 0.04433, 0.8473, 0.03436, 0.8473, 0.0244, 0.8473, 0.01443, 0.8473, 0.2436, 0.8473, 0.2337, 0.8473, 0.2237, 0.8473, 0.2137, 0.8473, 0.2038, 0.8473, 0.1938, 0.8473, 0.1839, 0.8473, 0.2337, 0.8473, 0.2436, 0.8473, 0.01443, 0.8473, 0.0244, 0.8473, 0.03436, 0.8473, 0.04433, 0.8473, 0.05429, 0.8473, 0.06426, 0.8473, 0.07423, 0.8473, 0.08419, 0.8473, 0.09416, 0.8473, 0.1041, 0.8473, 0.1141, 0.8473, 0.1241, 0.8473, 0.134, 0.8473, 0.144, 0.8473, 0.154, 0.8473, 0.1639, 0.8473, 0.1739, 0.8473, 0.1839, 0.8473, 0.1938, 0.8473, 0.2038, 0.8473, 0.2137, 0.8473, 0.2237, 0.8473, 0.03436, 0.8473, 0.04433, 0.8473, 0.05429, 0.8473, 0.06426, 0.8473, 0.07423, 0.8473, 0.08419, 0.8473, 0.09416, 0.8473, 0.1041, 0.8473, 0.1141, 0.8473, 0.1241, 0.8473, 0.134, 0.8473, 0.144, 0.8473, 0.154, 0.8473, 0.1639, 0.8473, 0.1739, 0.8473, 0.1839, 0.8473, 0.1938, 0.8473, 0.2038, 0.8473, 0.2137, 0.8473, 0.2237, 0.8473, 0.2337, 0.8473, 0.004463, 0.8473, 0.01443, 0.8473, 0.0244, 0.8473, 0.144, 0.8473, 0.134, 0.8473, 0.1241, 0.8473, 0.1141, 0.8473, 0.1041, 0.8473, 0.09416, 0.8473, 0.08419, 0.8473, 0.07423, 0.8473, 0.06426, 0.8473, 0.05429, 0.8473, 0.04433, 0.8473, 0.03436, 0.8473, 0.0244, 0.8473, 0.01443, 0.8473, 0.004463, 0.8473, 0.2337, 0.8473, 0.2237, 0.8473, 0.2137, 0.8473, 0.2038, 0.8473, 0.1938, 0.8473, 0.1839, 0.8473, 0.1739, 0.8473, 0.1639, 0.8473, 0.154, 0.8473])
me_model_002.materials.append(mat_material_001)
me_model_002.use_remesh_fix_poles = True
me_model_002.use_remesh_preserve_attributes = False
me_model_002.update()
me_model_002.normals_split_custom_set([tuple(v) for v in zip(*[iter([0.9914, 0.01704, 0.1294, 0.9914, -0.01703, -0.1294, 0.9914, 0.01705, -0.1294, 0.9914, 0.04996, -0.1206, 0.9914, 0.07948, -0.1036, 0.9914, 0.1035, -0.07944, 0.9914, 0.1206, -0.04994, 0.9914, 0.1294, -0.01703, 0.9914, 0.1294, 0.01704, 0.9914, 0.1206, 0.04996, 0.9914, 0.1036, 0.07947, 0.9914, 0.07944, 0.1035, 0.9914, 0.04993, 0.1206, 0.9914, 0.01704, 0.1294, 0.9914, -0.01705, 0.1294, 0.9914, -0.04996, 0.1206, 0.9914, -0.07948, 0.1036, 0.9914, -0.1035, 0.07944, 0.9914, -0.1206, 0.04993, 0.9914, -0.1294, 0.01703, 0.9914, -0.1294, -0.01705, 0.9914, -0.1206, -0.04997, 0.9914, -0.1036, -0.07948, 0.9914, -0.07944, -0.1035, 0.9914, -0.1206, -0.04996, 0.9914, 0.07947, 0.1036, 0.9914, 0.04996, 0.1206, 0.9914, 0.01704, 0.1294, 0.9914, -0.01704, 0.1294, 0.9914, -0.04994, 0.1206, 0.9914, -0.07944, 0.1035, 0.9914, -0.1036, 0.07947, 0.9914, -0.1206, 0.04996, 0.9914, -0.1294, 0.01704, 0.9914, -0.1294, -0.01703, 0.9914, -0.1206, -0.04994, 0.9914, -0.1035, -0.07944, 0.9914, -0.07947, -0.1036, 0.9914, -0.04996, -0.1206, 0.9914, -0.01704, -0.1294, 0.9914, 0.01704, -0.1294, 0.9914, 0.04994, -0.1206, 0.9914, 0.07944, -0.1035, 0.9914, 0.1036, -0.07947, 0.9914, 0.1206, -0.04996, 0.9914, 0.1294, -0.01704, 0.9914, 0.1294, 0.01703, 0.9914, 0.1206, 0.04994, 0.9914, 0.01704, 0.1294, 0.9914, 0.04994, -0.1206, 0.9914, 0.07944, -0.1035, 0.9914, 0.1036, -0.07947, 0.9914, 0.1206, -0.04994, 0.9914, 0.1294, -0.01704, 0.9914, 0.1294, 0.01703, 0.9914, 0.1206, 0.04994, 0.9914, 0.1035, 0.07944, 0.9914, 0.07944, 0.1035, 0.9914, 0.04996, 0.1206, 0.9914, 0.01704, 0.1294, 0.9914, -0.01703, 0.1294, 0.9914, -0.04994, 0.1206, 0.9914, -0.07944, 0.1035, 0.9914, -0.1036, 0.07947, 0.9914, -0.1206, 0.04996, 0.9914, -0.1294, 0.01704, 0.9914, -0.1294, -0.01703, 0.9914, -0.1206, -0.04994, 0.9914, -0.1035, -0.07944, 0.9914, -0.07947, -0.1036, 0.9914, -0.04996, -0.1206, 0.9914, -0.01704, -0.1294, -0.9914, -0.07944, 0.1035, -0.9914, 0.01704, -0.1294, -0.9914, -0.01704, -0.1294, -0.9914, -0.04994, -0.1206, -0.9914, -0.07944, -0.1035, -0.9914, -0.1036, -0.07947, -0.9914, -0.1206, -0.04996, -0.9914, -0.1294, -0.01704, -0.9914, -0.1294, 0.01703, -0.9914, -0.1206, 0.04994, -0.9914, -0.1035, 0.07944, -0.9914, -0.07947, 0.1036, -0.9914, -0.04996, 0.1206, -0.9914, -0.01704, 0.1294, -0.9914, 0.01704, 0.1294, -0.9914, 0.04994, 0.1206, -0.9914, 0.07944, 0.1035, -0.9914, 0.1036, 0.07947, -0.9914, 0.1206, 0.04996, -0.9914, 0.1294, 0.01704, -0.9914, 0.1294, -0.01703, -0.9914, 0.1206, -0.04994, -0.9914, 0.1035, -0.07944, -0.9914, 0.07947, -0.1036, -0.9914, -0.04994, -0.1206, -0.9914, 0.04996, 0.1206, -0.9914, 0.07948, 0.1036, -0.9914, 0.1035, 0.07944, -0.9914, 0.1206, 0.04993, -0.9914, 0.1294, 0.01703, -0.9914, 0.1294, -0.01704, -0.9914, 0.1206, -0.04996, -0.9914, 0.1036, -0.07948, -0.9914, 0.07944, -0.1035, -0.9914, 0.04994, -0.1206, -0.9914, 0.01704, -0.1294, -0.9914, -0.01705, -0.1294, -0.9914, -0.04996, -0.1206, -0.9914, -0.07947, -0.1036, -0.9914, -0.1035, -0.07944, -0.9914, -0.1206, -0.04994, -0.9914, -0.1294, -0.01703, -0.9914, -0.1294, 0.01705, -0.9914, -0.1206, 0.04997, -0.9914, -0.1036, 0.07948, -0.9914, -0.07944, 0.1035, -0.9914, -0.04994, 0.1206, -0.9914, -0.01703, 0.1294, 0.9914, 0.1206, -0.04994, 0.9914, -0.1294, -0.01703, 0.9914, -0.1206, -0.04994, 0.9914, -0.1035, -0.07944, 0.9914, -0.07947, -0.1036, 0.9914, -0.04996, -0.1206, 0.9914, -0.01704, -0.1294, 0.9914, 0.01704, -0.1294, 0.9914, 0.04994, -0.1206, 0.9914, 0.07944, -0.1035, 0.9914, 0.1036, -0.07947, 0.9914, 0.1206, -0.04996, 0.9914, 0.1294, -0.01704, 0.9914, 0.1294, 0.01703, 0.9914, 0.1206, 0.04994, 0.9914, 0.1035, 0.07944, 0.9914, 0.07947, 0.1036, 0.9914, 0.04996, 0.1206, 0.9914, 0.01704, 0.1294, 0.9914, -0.01704, 0.1294, 0.9914, -0.04994, 0.1206, 0.9914, -0.07944, 0.1035, 0.9914, -0.1036, 0.07947, 0.9914, -0.1206, 0.04996, -0.9914, -0.07947, 0.1036, -0.9914, 0.07944, -0.1035, -0.9914, 0.04993, -0.1206, -0.9914, 0.01702, -0.1294, -0.9914, -0.01705, -0.1294, -0.9914, -0.04996, -0.1206, -0.9914, -0.07948, -0.1036, -0.9914, -0.1035, -0.07944, -0.9914, -0.1206, -0.04994, -0.9914, -0.1294, -0.01703, -0.9914, -0.1294, 0.01704, -0.9914, -0.1206, 0.04996, -0.9914, -0.1036, 0.07947, -0.9914, -0.07944, 0.1035, -0.9914, -0.04993, 0.1206, -0.9914, -0.01703, 0.1294, -0.9914, 0.01705, 0.1294, -0.9914, 0.04997, 0.1206, -0.9914, 0.07945, 0.1035, -0.9914, 0.1035, 0.07944, -0.9914, 0.1206, 0.04993, -0.9914, 0.1294, 0.01703, -0.9914, 0.1294, -0.01705, -0.9914, 0.1206, -0.04997, -0.9914, 0.1035, 0.07944, -0.9914, -0.1294, -0.01704, -0.9914, -0.1294, 0.01703, -0.9914, -0.1206, 0.04994, -0.9914, -0.1035, 0.07944, -0.9914, -0.07947, 0.1036, -0.9914, -0.04996, 0.1206, -0.9914, -0.01704, 0.1294, -0.9914, 0.01704, 0.1294, -0.9914, 0.04994, 0.1206, -0.9914, 0.07944, 0.1035, -0.9914, 0.1035, 0.07944, -0.9914, 0.1206, 0.04996, -0.9914, 0.1294, 0.01704, -0.9914, 0.1294, -0.01703, -0.9914, 0.1206, -0.04994, -0.9914, 0.1035, -0.07944, -0.9914, 0.07944, -0.1035, -0.9914, 0.04996, -0.1206, -0.9914, 0.01704, -0.1294, -0.9914, -0.01703, -0.1294, -0.9914, -0.04994, -0.1206, -0.9914, -0.07944, -0.1035, -0.9914, -0.1036, -0.07947])] * 3)])

# ---- objects
ob_light = bpy.data.objects.new('Light', light_light)
ob_camera = bpy.data.objects.new('Camera', cam_camera)
ob_shellcollider = bpy.data.objects.new('shellCollider', me_model_001)
ob_empty = bpy.data.objects.new('Empty', None)
ob_windows = bpy.data.objects.new('windows', me_model_002)

# ---- transforms, parenting, visibility, modifiers, constraints
ob_light.location = (4.076, 1.005, 5.904)
ob_light.rotation_euler = (0.6503, 0.05522, 1.866)
ob_light.lock_rotations_4d = False
ob_light.empty_display_type = 'ARROWS'
ob_light.color = (0.0, 0.0, 0.0, 0.0)
ob_light.lineart.crease_threshold = 0.0
ob_camera.location = (7.359, -6.926, 4.958)
ob_camera.rotation_euler = (1.109, 0.0, 0.8149)
ob_camera.lock_rotations_4d = False
ob_camera.empty_display_type = 'ARROWS'
ob_camera.color = (0.0, 0.0, 0.0, 0.0)
ob_camera.display_type = 'WIRE'
ob_camera.lineart.crease_threshold = 0.0
ob_shellcollider.parent = ob_empty
ob_shellcollider.location = (0.0, 0.0, 0.0)
ob_shellcollider.rotation_mode = 'QUATERNION'
ob_shellcollider.rotation_quaternion = (0.7071, 0.7071, 0.0, 0.0)
ob_empty.location = (0.0, 0.0, 0.0)
ob_windows.parent = ob_empty
ob_windows.location = (0.0, 0.0, 0.0)
ob_windows.rotation_mode = 'QUATERNION'
ob_windows.rotation_quaternion = (0.7071, 0.7071, 0.0, 0.0)
ob_windows.scale = (1.0, 1.0, 1.0)

# ---- collection membership
col_collection.objects.link(ob_light)
col_collection.objects.link(ob_camera)
col_collection.objects.link(ob_shellcollider)
col_collection.objects.link(ob_empty)
col_collection.objects.link(ob_windows)

# ---- scene / render settings (as saved in the file)
scene.camera = ob_camera
scene.frame_start = 1; scene.frame_end = 250; scene.frame_set(1)
scene.render.engine = 'BLENDER_EEVEE_NEXT'
scene.cycles.sampling_pattern = 'TABULATED_SOBOL'
scene.cycles.use_light_tree = False
scene.view_settings.view_transform = 'Filmic'
bpy.context.view_layer.update()

